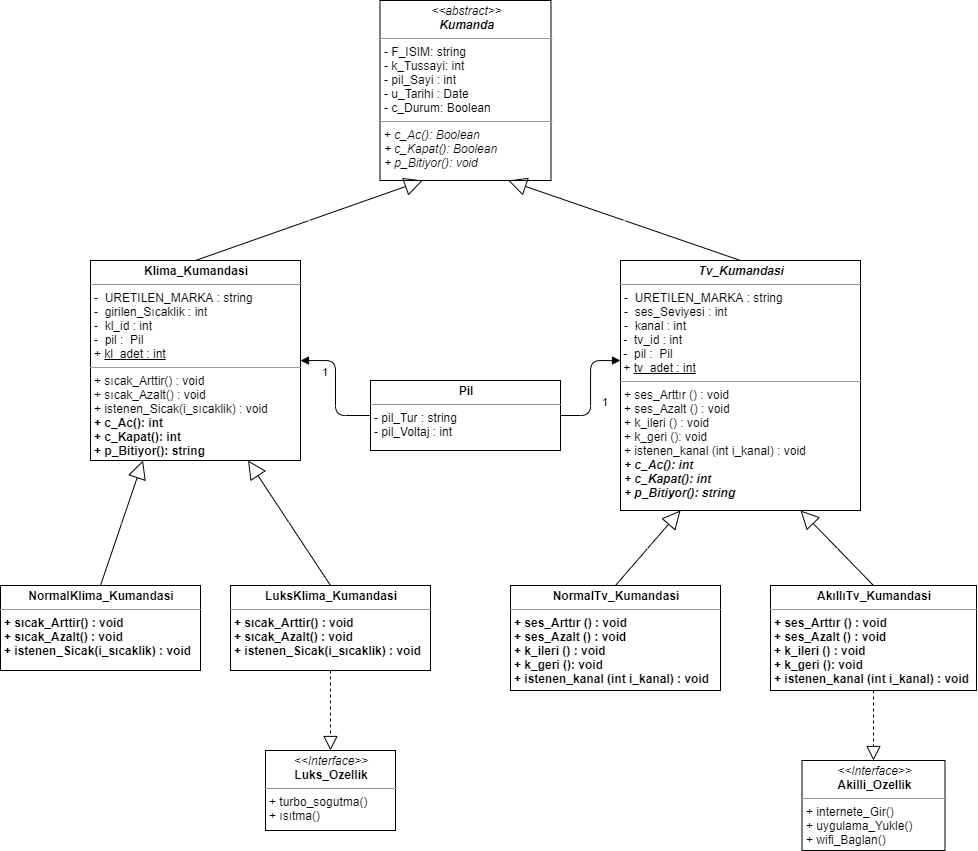

The diagram above was exported from draw.io. Its source (the exported page's mxGraphModel, read from the mxfile embedded in the PNG):
<mxGraphModel dx="1935" dy="685" grid="1" gridSize="10" guides="1" tooltips="1" connect="1" arrows="1" fold="1" page="1" pageScale="1" pageWidth="827" pageHeight="1169" math="0" shadow="0">
  <root>
    <mxCell id="0" />
    <mxCell id="1" parent="0" />
    <mxCell id="gmuIUzt9H4zeccjLumYt-12" value="&lt;p style=&quot;margin: 0px ; margin-top: 4px ; text-align: center&quot;&gt;&lt;i&gt;&amp;lt;&amp;lt;abstract&amp;gt;&amp;gt;&lt;/i&gt;&lt;br&gt;&lt;span style=&quot;font-style: italic ; font-weight: 700&quot;&gt;Kumanda&lt;/span&gt;&lt;br&gt;&lt;/p&gt;&lt;hr size=&quot;1&quot;&gt;&lt;p style=&quot;margin: 0px ; margin-left: 4px&quot;&gt;- F_ISIM: string&amp;nbsp;&lt;/p&gt;&lt;p style=&quot;margin: 0px ; margin-left: 4px&quot;&gt;- k_Tussayi: int&lt;/p&gt;&lt;p style=&quot;margin: 0px ; margin-left: 4px&quot;&gt;- pil_Sayi : int&lt;/p&gt;&lt;p style=&quot;margin: 0px ; margin-left: 4px&quot;&gt;- u_Tarihi : Date&lt;/p&gt;&lt;p style=&quot;margin: 0px ; margin-left: 4px&quot;&gt;- c_Durum: Boolean&lt;/p&gt;&lt;hr size=&quot;1&quot;&gt;&lt;p style=&quot;margin: 0px ; margin-left: 4px&quot;&gt;+ &lt;i&gt;c_Ac(): Boolean&lt;br&gt;+ c_Kapat(): Boolean&lt;/i&gt;&lt;/p&gt;&lt;p style=&quot;margin: 0px ; margin-left: 4px&quot;&gt;&lt;i&gt;+ p_Bitiyor(): void&lt;/i&gt;&lt;/p&gt;" style="verticalAlign=top;align=left;overflow=fill;fontSize=12;fontFamily=Helvetica;html=1;" parent="1" vertex="1">
      <mxGeometry x="-110.5" y="20" width="171" height="180" as="geometry" />
    </mxCell>
    <mxCell id="gmuIUzt9H4zeccjLumYt-15" value="&lt;p style=&quot;margin: 0px ; margin-top: 4px ; text-align: center&quot;&gt;&lt;i&gt;&lt;b&gt;Tv_Kumandasi&lt;/b&gt;&lt;/i&gt;&lt;/p&gt;&lt;hr size=&quot;1&quot;&gt;&lt;p style=&quot;margin: 0px ; margin-left: 4px&quot;&gt;-&amp;nbsp; URETILEN_MARKA : string&lt;/p&gt;&lt;p style=&quot;margin: 0px ; margin-left: 4px&quot;&gt;-&amp;nbsp; ses_Seviyesi : int&lt;/p&gt;&lt;p style=&quot;margin: 0px ; margin-left: 4px&quot;&gt;-&amp;nbsp; kanal : int&lt;/p&gt;&amp;nbsp;-&amp;nbsp; tv_id : int&lt;br&gt;&amp;nbsp;-&amp;nbsp; pil :&amp;nbsp; Pil&lt;br&gt;&amp;nbsp;+ &lt;u&gt;tv_adet : int&lt;br&gt;&lt;/u&gt;&lt;hr size=&quot;1&quot;&gt;&lt;p style=&quot;margin: 0px ; margin-left: 4px&quot;&gt;+ ses_Arttır () : void&lt;br&gt;+ ses_Azalt () : void&lt;/p&gt;&lt;p style=&quot;margin: 0px ; margin-left: 4px&quot;&gt;+ k_ileri () : void&lt;/p&gt;&lt;p style=&quot;margin: 0px ; margin-left: 4px&quot;&gt;+ k_geri (): void&lt;/p&gt;&lt;p style=&quot;margin: 0px ; margin-left: 4px&quot;&gt;+ istenen_kanal (int i_kanal) : void&lt;/p&gt;&lt;p style=&quot;margin: 0px ; margin-left: 4px&quot;&gt;&lt;i&gt;&lt;b&gt;+ c_Ac(): int&lt;/b&gt;&lt;br&gt;&lt;/i&gt;&lt;/p&gt;&lt;p style=&quot;margin: 0px 0px 0px 4px&quot;&gt;&lt;b&gt;&lt;i&gt;+ c_Kapat(): int&lt;/i&gt;&lt;/b&gt;&lt;/p&gt;&lt;p style=&quot;margin: 0px 0px 0px 4px&quot;&gt;&lt;b&gt;&lt;i&gt;+ p_Bitiyor(): string&lt;/i&gt;&lt;/b&gt;&lt;/p&gt;&lt;p style=&quot;margin: 0px ; margin-left: 4px&quot;&gt;&lt;br&gt;&lt;/p&gt;" style="verticalAlign=top;align=left;overflow=fill;fontSize=12;fontFamily=Helvetica;html=1;" parent="1" vertex="1">
      <mxGeometry x="130" y="280" width="240" height="250" as="geometry" />
    </mxCell>
    <mxCell id="gmuIUzt9H4zeccjLumYt-16" value="&lt;p style=&quot;margin: 0px ; margin-top: 4px ; text-align: center&quot;&gt;&lt;b&gt;Klima_Kumandasi&lt;/b&gt;&lt;br&gt;&lt;/p&gt;&lt;hr size=&quot;1&quot;&gt;&lt;p style=&quot;margin: 0px 0px 0px 4px&quot;&gt;-&amp;nbsp; URETILEN_MARKA : string&lt;/p&gt;&lt;p style=&quot;margin: 0px ; margin-left: 4px&quot;&gt;-&amp;nbsp; girilen_Sıcaklik : int&lt;/p&gt;&lt;p style=&quot;margin: 0px ; margin-left: 4px&quot;&gt;-&amp;nbsp; kl_id : int&lt;/p&gt;&lt;p style=&quot;margin: 0px ; margin-left: 4px&quot;&gt;-&amp;nbsp; pil :&amp;nbsp; Pil&lt;br&gt;&lt;/p&gt;&lt;p style=&quot;margin: 0px ; margin-left: 4px&quot;&gt;+&amp;nbsp;&lt;u&gt;kl_adet : int&lt;/u&gt;&lt;/p&gt;&lt;hr size=&quot;1&quot;&gt;&lt;p style=&quot;margin: 0px ; margin-left: 4px&quot;&gt;+ sıcak_Arttir() : void&lt;br&gt;+ sıcak_Azalt() : void&lt;/p&gt;&lt;p style=&quot;margin: 0px ; margin-left: 4px&quot;&gt;+ istenen_Sicak(i_sıcaklik) : void&lt;/p&gt;&lt;p style=&quot;margin: 0px 0px 0px 4px&quot;&gt;&lt;b&gt;+ c_Ac(): int&lt;br&gt;+ c_Kapat(): int&lt;/b&gt;&lt;/p&gt;&lt;p style=&quot;margin: 0px 0px 0px 4px&quot;&gt;&lt;b&gt;+ p_Bitiyor(): string&lt;/b&gt;&lt;/p&gt;" style="verticalAlign=top;align=left;overflow=fill;fontSize=12;fontFamily=Helvetica;html=1;" parent="1" vertex="1">
      <mxGeometry x="-400" y="280" width="210" height="200" as="geometry" />
    </mxCell>
    <mxCell id="gmuIUzt9H4zeccjLumYt-18" value="&lt;p style=&quot;margin: 0px ; margin-top: 4px ; text-align: center&quot;&gt;&lt;b&gt;Pil&lt;/b&gt;&lt;/p&gt;&lt;hr size=&quot;1&quot;&gt;&lt;p style=&quot;margin: 0px ; margin-left: 4px&quot;&gt;- pil_Tur : string&lt;br&gt;&lt;/p&gt;&lt;p style=&quot;margin: 0px ; margin-left: 4px&quot;&gt;- pil_Voltaj : int&lt;/p&gt;&lt;p style=&quot;margin: 0px ; margin-left: 4px&quot;&gt;&lt;br&gt;&lt;/p&gt;" style="verticalAlign=top;align=left;overflow=fill;fontSize=12;fontFamily=Helvetica;html=1;" parent="1" vertex="1">
      <mxGeometry x="-120" y="400" width="190" height="70" as="geometry" />
    </mxCell>
    <mxCell id="XGTl5mnqO7PEtNmsf1_q-2" value="&lt;p style=&quot;margin: 0px ; margin-top: 4px ; text-align: center&quot;&gt;&lt;i&gt;&amp;lt;&amp;lt;Interface&amp;gt;&amp;gt;&lt;/i&gt;&lt;br&gt;&lt;b&gt;Akilli_Ozellik&lt;/b&gt;&lt;/p&gt;&lt;hr size=&quot;1&quot;&gt;&lt;p style=&quot;margin: 0px ; margin-left: 4px&quot;&gt;+ internete_Gir()&lt;br&gt;+ uygulama_Yukle()&lt;/p&gt;&lt;p style=&quot;margin: 0px ; margin-left: 4px&quot;&gt;+ wifi_Baglan()&lt;/p&gt;" style="verticalAlign=top;align=left;overflow=fill;fontSize=12;fontFamily=Helvetica;html=1;" parent="1" vertex="1">
      <mxGeometry x="311.5" y="780" width="143" height="90" as="geometry" />
    </mxCell>
    <mxCell id="XGTl5mnqO7PEtNmsf1_q-10" value="&lt;p style=&quot;margin: 0px ; margin-top: 4px ; text-align: center&quot;&gt;&lt;i&gt;&amp;lt;&amp;lt;Interface&amp;gt;&amp;gt;&lt;/i&gt;&lt;br&gt;&lt;b&gt;Luks_Ozellik&lt;/b&gt;&lt;/p&gt;&lt;hr size=&quot;1&quot;&gt;&lt;p style=&quot;margin: 0px ; margin-left: 4px&quot;&gt;+ turbo_sogutma()&lt;br&gt;+ ısıtma()&lt;/p&gt;" style="verticalAlign=top;align=left;overflow=fill;fontSize=12;fontFamily=Helvetica;html=1;" parent="1" vertex="1">
      <mxGeometry x="-225" y="770" width="130" height="80" as="geometry" />
    </mxCell>
    <mxCell id="XGTl5mnqO7PEtNmsf1_q-23" value="Extends" style="endArrow=block;endSize=16;endFill=0;html=1;fontSize=1;exitX=0.5;exitY=0;exitDx=0;exitDy=0;entryX=0.25;entryY=1;entryDx=0;entryDy=0;" parent="1" source="gmuIUzt9H4zeccjLumYt-16" target="gmuIUzt9H4zeccjLumYt-12" edge="1">
      <mxGeometry width="160" relative="1" as="geometry">
        <mxPoint x="-70" y="170" as="sourcePoint" />
        <mxPoint x="90" y="170" as="targetPoint" />
      </mxGeometry>
    </mxCell>
    <mxCell id="XGTl5mnqO7PEtNmsf1_q-24" value="Extends" style="endArrow=block;endSize=16;endFill=0;html=1;fontSize=1;exitX=0.5;exitY=0;exitDx=0;exitDy=0;entryX=0.75;entryY=1;entryDx=0;entryDy=0;" parent="1" source="gmuIUzt9H4zeccjLumYt-15" target="gmuIUzt9H4zeccjLumYt-12" edge="1">
      <mxGeometry width="160" relative="1" as="geometry">
        <mxPoint x="100" y="180" as="sourcePoint" />
        <mxPoint x="260" y="180" as="targetPoint" />
      </mxGeometry>
    </mxCell>
    <mxCell id="XGTl5mnqO7PEtNmsf1_q-30" value="" style="endArrow=block;dashed=1;endFill=0;endSize=12;html=1;fontSize=1;entryX=0.5;entryY=0;entryDx=0;entryDy=0;exitX=0.5;exitY=1;exitDx=0;exitDy=0;" parent="1" source="O2UkuLD9RJ6MCB2F9MMc-2" target="XGTl5mnqO7PEtNmsf1_q-2" edge="1">
      <mxGeometry width="160" relative="1" as="geometry">
        <mxPoint x="470" y="560" as="sourcePoint" />
        <mxPoint x="700" y="570" as="targetPoint" />
        <Array as="points" />
      </mxGeometry>
    </mxCell>
    <mxCell id="XGTl5mnqO7PEtNmsf1_q-31" value="" style="endArrow=block;dashed=1;endFill=0;endSize=12;html=1;fontSize=1;entryX=0.5;entryY=0;entryDx=0;entryDy=0;exitX=0.5;exitY=1;exitDx=0;exitDy=0;" parent="1" source="O2UkuLD9RJ6MCB2F9MMc-7" target="XGTl5mnqO7PEtNmsf1_q-10" edge="1">
      <mxGeometry width="160" relative="1" as="geometry">
        <mxPoint x="-70" y="530" as="sourcePoint" />
        <mxPoint x="-290" y="620" as="targetPoint" />
      </mxGeometry>
    </mxCell>
    <mxCell id="YGBTQkp8bA44c8lkHIRB-5" value="&lt;br&gt;" style="endArrow=block;endFill=1;html=1;edgeStyle=orthogonalEdgeStyle;align=left;verticalAlign=top;exitX=1;exitY=0.5;exitDx=0;exitDy=0;" parent="1" source="gmuIUzt9H4zeccjLumYt-18" edge="1">
      <mxGeometry x="-1" relative="1" as="geometry">
        <mxPoint x="80" y="430" as="sourcePoint" />
        <mxPoint x="130" y="380" as="targetPoint" />
        <Array as="points">
          <mxPoint x="100" y="435" />
          <mxPoint x="100" y="380" />
          <mxPoint x="130" y="380" />
        </Array>
      </mxGeometry>
    </mxCell>
    <mxCell id="YGBTQkp8bA44c8lkHIRB-6" value="1" style="edgeLabel;resizable=0;html=1;align=left;verticalAlign=bottom;" parent="YGBTQkp8bA44c8lkHIRB-5" connectable="0" vertex="1">
      <mxGeometry x="-1" relative="1" as="geometry">
        <mxPoint x="40" y="-5" as="offset" />
      </mxGeometry>
    </mxCell>
    <mxCell id="YGBTQkp8bA44c8lkHIRB-7" value="&lt;br&gt;" style="endArrow=block;endFill=1;html=1;edgeStyle=orthogonalEdgeStyle;align=left;verticalAlign=top;exitX=0;exitY=0.5;exitDx=0;exitDy=0;" parent="1" source="gmuIUzt9H4zeccjLumYt-18" target="gmuIUzt9H4zeccjLumYt-16" edge="1">
      <mxGeometry x="-1" relative="1" as="geometry">
        <mxPoint x="-80" y="345" as="sourcePoint" />
        <mxPoint x="-10" y="345" as="targetPoint" />
      </mxGeometry>
    </mxCell>
    <mxCell id="YGBTQkp8bA44c8lkHIRB-8" value="1" style="edgeLabel;resizable=0;html=1;align=left;verticalAlign=bottom;" parent="YGBTQkp8bA44c8lkHIRB-7" connectable="0" vertex="1">
      <mxGeometry x="-1" relative="1" as="geometry">
        <mxPoint x="-50" y="-35" as="offset" />
      </mxGeometry>
    </mxCell>
    <mxCell id="O2UkuLD9RJ6MCB2F9MMc-1" value="&lt;p style=&quot;margin: 0px ; margin-top: 4px ; text-align: center&quot;&gt;&lt;b&gt;NormalTv_Kumandasi&lt;br&gt;&lt;/b&gt;&lt;/p&gt;&lt;hr size=&quot;1&quot;&gt;&lt;p style=&quot;margin: 0px ; margin-left: 4px&quot;&gt;&lt;/p&gt;&lt;p style=&quot;margin: 0px ; margin-left: 4px&quot;&gt;&lt;b&gt;+ ses_Arttır () : void&lt;br&gt;+ ses_Azalt () : void&lt;/b&gt;&lt;/p&gt;&lt;p style=&quot;margin: 0px ; margin-left: 4px&quot;&gt;&lt;b&gt;+ k_ileri () : void&lt;/b&gt;&lt;/p&gt;&lt;p style=&quot;margin: 0px ; margin-left: 4px&quot;&gt;&lt;b&gt;+ k_geri (): void&lt;/b&gt;&lt;/p&gt;&lt;p style=&quot;margin: 0px ; margin-left: 4px&quot;&gt;&lt;b&gt;+ istenen_kanal (int i_kanal) : void&lt;/b&gt;&lt;/p&gt;&lt;p style=&quot;margin: 0px ; margin-left: 4px&quot;&gt;&lt;br&gt;&lt;/p&gt;" style="verticalAlign=top;align=left;overflow=fill;fontSize=12;fontFamily=Helvetica;html=1;" parent="1" vertex="1">
      <mxGeometry x="20" y="605" width="210" height="105" as="geometry" />
    </mxCell>
    <mxCell id="O2UkuLD9RJ6MCB2F9MMc-2" value="&lt;p style=&quot;margin: 0px ; margin-top: 4px ; text-align: center&quot;&gt;&lt;b&gt;AkıllıTv_Kumandasi&lt;/b&gt;&lt;br&gt;&lt;/p&gt;&lt;hr size=&quot;1&quot;&gt;&lt;p style=&quot;margin: 0px ; margin-left: 4px&quot;&gt;&lt;/p&gt;&lt;p style=&quot;margin: 0px ; margin-left: 4px&quot;&gt;&lt;b&gt;+ ses_Arttır () : void&lt;br&gt;+ ses_Azalt () : void&lt;/b&gt;&lt;/p&gt;&lt;p style=&quot;margin: 0px ; margin-left: 4px&quot;&gt;&lt;b&gt;+ k_ileri () : void&lt;/b&gt;&lt;/p&gt;&lt;p style=&quot;margin: 0px ; margin-left: 4px&quot;&gt;&lt;b&gt;+ k_geri (): void&lt;/b&gt;&lt;/p&gt;&lt;p style=&quot;margin: 0px ; margin-left: 4px&quot;&gt;&lt;b&gt;+ istenen_kanal (int i_kanal) : void&lt;/b&gt;&lt;/p&gt;&lt;p style=&quot;margin: 0px ; margin-left: 4px&quot;&gt;&lt;br&gt;&lt;/p&gt;&lt;p style=&quot;margin: 0px ; margin-left: 4px&quot;&gt;&lt;br&gt;&lt;/p&gt;" style="verticalAlign=top;align=left;overflow=fill;fontSize=12;fontFamily=Helvetica;html=1;" parent="1" vertex="1">
      <mxGeometry x="280" y="605" width="206" height="105" as="geometry" />
    </mxCell>
    <mxCell id="O2UkuLD9RJ6MCB2F9MMc-4" value="Extends" style="endArrow=block;endSize=16;endFill=0;html=1;fontSize=1;exitX=0.5;exitY=0;exitDx=0;exitDy=0;entryX=0.75;entryY=1;entryDx=0;entryDy=0;" parent="1" source="O2UkuLD9RJ6MCB2F9MMc-2" target="gmuIUzt9H4zeccjLumYt-15" edge="1">
      <mxGeometry width="160" relative="1" as="geometry">
        <mxPoint x="484" y="605" as="sourcePoint" />
        <mxPoint x="251.75000000000023" y="525" as="targetPoint" />
      </mxGeometry>
    </mxCell>
    <mxCell id="O2UkuLD9RJ6MCB2F9MMc-5" value="Extends" style="endArrow=block;endSize=16;endFill=0;html=1;fontSize=1;exitX=0.5;exitY=0;exitDx=0;exitDy=0;entryX=0.25;entryY=1;entryDx=0;entryDy=0;" parent="1" source="O2UkuLD9RJ6MCB2F9MMc-1" target="gmuIUzt9H4zeccjLumYt-15" edge="1">
      <mxGeometry width="160" relative="1" as="geometry">
        <mxPoint x="144" y="605" as="sourcePoint" />
        <mxPoint x="40" y="520" as="targetPoint" />
      </mxGeometry>
    </mxCell>
    <mxCell id="O2UkuLD9RJ6MCB2F9MMc-6" value="&lt;p style=&quot;margin: 0px ; margin-top: 4px ; text-align: center&quot;&gt;&lt;b&gt;NormalKlima_Kumandasi&lt;/b&gt;&lt;br&gt;&lt;/p&gt;&lt;hr size=&quot;1&quot;&gt;&lt;p style=&quot;margin: 0px 0px 0px 4px&quot;&gt;&lt;/p&gt;&lt;p style=&quot;margin: 0px ; margin-left: 4px&quot;&gt;&lt;b&gt;+ sıcak_Arttir() : void&lt;br&gt;+ sıcak_Azalt() : void&lt;/b&gt;&lt;/p&gt;&lt;p style=&quot;margin: 0px ; margin-left: 4px&quot;&gt;&lt;b&gt;+ istenen_Sicak(i_sıcaklik) : void&lt;/b&gt;&lt;/p&gt;" style="verticalAlign=top;align=left;overflow=fill;fontSize=12;fontFamily=Helvetica;html=1;" parent="1" vertex="1">
      <mxGeometry x="-490" y="605" width="200" height="85" as="geometry" />
    </mxCell>
    <mxCell id="O2UkuLD9RJ6MCB2F9MMc-7" value="&lt;p style=&quot;margin: 0px ; margin-top: 4px ; text-align: center&quot;&gt;&lt;b&gt;LuksKlima_Kumandasi&lt;/b&gt;&lt;br&gt;&lt;/p&gt;&lt;hr size=&quot;1&quot;&gt;&lt;p style=&quot;margin: 0px 0px 0px 4px&quot;&gt;&lt;/p&gt;&lt;p style=&quot;margin: 0px ; margin-left: 4px&quot;&gt;&lt;b&gt;+ sıcak_Arttir() : void&lt;br&gt;+ sıcak_Azalt() : void&lt;/b&gt;&lt;/p&gt;&lt;p style=&quot;margin: 0px ; margin-left: 4px&quot;&gt;&lt;b&gt;+ istenen_Sicak(i_sıcaklik) : void&lt;/b&gt;&lt;/p&gt;&lt;p style=&quot;margin: 0px 0px 0px 4px&quot;&gt;&lt;br&gt;&lt;/p&gt;" style="verticalAlign=top;align=left;overflow=fill;fontSize=12;fontFamily=Helvetica;html=1;" parent="1" vertex="1">
      <mxGeometry x="-260" y="605" width="200" height="85" as="geometry" />
    </mxCell>
    <mxCell id="O2UkuLD9RJ6MCB2F9MMc-8" value="Extends" style="endArrow=block;endSize=16;endFill=0;html=1;fontSize=1;exitX=0.5;exitY=0;exitDx=0;exitDy=0;entryX=0.25;entryY=1;entryDx=0;entryDy=0;" parent="1" source="O2UkuLD9RJ6MCB2F9MMc-6" target="gmuIUzt9H4zeccjLumYt-16" edge="1">
      <mxGeometry width="160" relative="1" as="geometry">
        <mxPoint x="-465" y="575" as="sourcePoint" />
        <mxPoint x="-400" y="500" as="targetPoint" />
      </mxGeometry>
    </mxCell>
    <mxCell id="O2UkuLD9RJ6MCB2F9MMc-9" value="Extends" style="endArrow=block;endSize=16;endFill=0;html=1;fontSize=1;exitX=0.5;exitY=0;exitDx=0;exitDy=0;entryX=0.75;entryY=1;entryDx=0;entryDy=0;" parent="1" source="O2UkuLD9RJ6MCB2F9MMc-7" target="gmuIUzt9H4zeccjLumYt-16" edge="1">
      <mxGeometry width="160" relative="1" as="geometry">
        <mxPoint x="-177" y="575" as="sourcePoint" />
        <mxPoint x="-250" y="500" as="targetPoint" />
      </mxGeometry>
    </mxCell>
  </root>
</mxGraphModel>